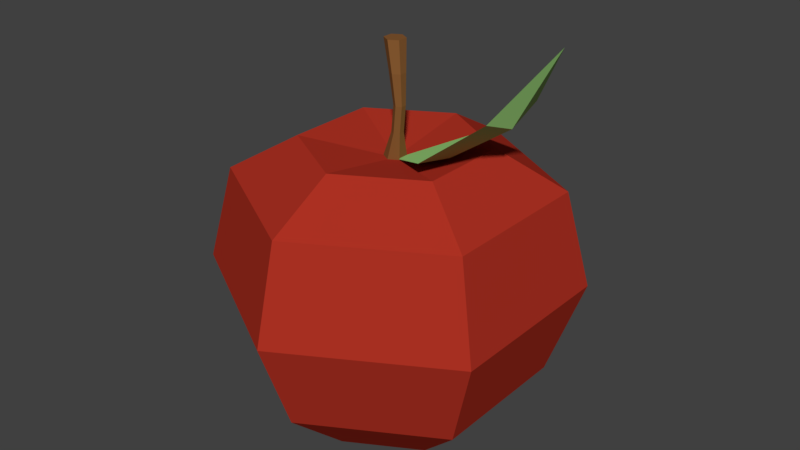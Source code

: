 # Source: Apple.blend  (saved by Blender 2.79.0; exported with 4.5.12 LTS)
import bpy
from mathutils import Matrix  # noqa: F401  (used for matrix-valued properties, if any)

bpy.ops.wm.read_factory_settings(use_empty=True)
scene = bpy.context.scene
scene.name = 'Scene'

# ---- collections
col_collection_1 = bpy.data.collections.new('Collection 1'); scene.collection.children.link(col_collection_1)

# ---- materials (node trees are filled in below, after node groups)
mat_apple_leaf = bpy.data.materials.new('Apple_leaf')
mat_apple_leaf.alpha_threshold = 0.0
mat_apple_leaf.use_transparent_shadow = False
mat_apple_leaf.diffuse_color = (0.3953, 0.8, 0.2457, 1.0)
mat_apple_leaf.roughness = 0.5
mat_apple_red = bpy.data.materials.new('Apple_Red')
mat_apple_red.alpha_threshold = 0.0
mat_apple_red.use_transparent_shadow = False
mat_apple_red.diffuse_color = (0.4246, 0.03147, 0.01696, 1.0)
mat_apple_red.roughness = 0.5
mat_apple_brown = bpy.data.materials.new('Apple_Brown')
mat_apple_brown.alpha_threshold = 0.0
mat_apple_brown.use_transparent_shadow = False
mat_apple_brown.diffuse_color = (0.2266, 0.09484, 0.02926, 1.0)
mat_apple_brown.roughness = 0.5

# ---- material node trees

# ---- world
world_world = bpy.data.worlds.new('World'); scene.world = world_world
world_world.color = (0.05088, 0.05088, 0.05088)
world_world.use_sun_shadow = False
world_world.sun_shadow_jitter_overblur = 0.0
world_world.cycles.sampling_method = 'MANUAL'

# ---- meshes
me_sphere_001 = bpy.data.meshes.new('Sphere.001')
me_sphere_001.from_pydata([(0.04316, 0.02492, 0.6337), (0.04316, -0.02492, 0.6337), (0.9276, 0.009341, 1.386), (0.6808, 0.2051, 1.029), (0.3555, 0.2666, 0.7792), (0.3555, -0.2603, 0.7792), (0.6808, -0.1927, 1.029), (0.3555, -0.01586, 0.7256), (0.04316, -0.006446, 0.6337), (0.6948, -0.008248, 0.9589), (0.04827, 0.02539, 0.6412), (0.04827, -0.02445, 0.6412), (0.04827, -0.005975, 0.6412), (0.0, 0.5, 0.7092), (0.0, 0.866, 0.5036), (0.0, 1.0, -0.02019), (-2.794e-09, 0.8079, -0.544), (-2.794e-09, 0.446, -0.8785), (0.433, 0.25, 0.7092), (0.75, 0.433, 0.5036), (0.866, 0.5, -0.02019), (0.6997, 0.404, -0.544), (0.3863, 0.223, -0.8785), (0.433, -0.25, 0.7092), (0.75, -0.433, 0.5036), (0.866, -0.5, -0.02019), (0.6997, -0.404, -0.544), (0.3863, -0.223, -0.8785), (-8.568e-08, -0.5, 0.7092), (-1.304e-07, -0.866, 0.5036), (-1.304e-07, -1.0, -0.02019), (-6.892e-08, -0.8079, -0.544), (-9.313e-08, -0.446, -0.8785), (-0.433, -0.25, 0.7092), (-0.75, -0.433, 0.5036), (-0.866, -0.5, -0.02019), (-0.6997, -0.404, -0.544), (-0.3863, -0.223, -0.8785), (-0.433, 0.25, 0.7092), (-0.75, 0.433, 0.5036), (-0.866, 0.5, -0.02019), (-0.6997, 0.404, -0.544), (-0.3863, 0.223, -0.8785), (0.008966, -0.009173, 0.7797), (0.05217, 0.03023, 0.6337), (-2.014e-08, 0.06035, 0.6337), (0.05217, -0.03001, 0.6337), (-3.027e-08, -0.06012, 0.6337), (-0.05217, -0.03001, 0.6337), (-0.05217, 0.03023, 0.6337), (0.04833, 0.0279, 1.246), (2.028e-08, 0.05581, 1.246), (0.04833, -0.0279, 1.246), (9.851e-09, -0.05581, 1.246), (-0.04833, -0.0279, 1.246), (-0.04833, 0.0279, 1.246), (0.02727, -0.0154, 0.9248), (-0.0005917, -0.003655, 1.087), (0.0726, -0.04591, 1.087), (0.08029, -0.04601, 0.9248), (0.06304, -0.04039, 0.7797), (-0.0005917, -0.04591, 1.087), (0.02727, -0.04601, 0.9248), (0.008966, -0.04039, 0.7797), (0.036, -0.056, 0.7797), (0.05378, -0.06132, 0.9248), (0.036, -0.06704, 1.087), (0.0726, -0.003655, 1.087), (0.08029, -0.0154, 0.9248), (0.06304, -0.009173, 0.7797), (0.036, 0.006437, 0.7797), (0.05378, -9.866e-05, 0.9248), (0.036, 0.01747, 1.087), (-0.05217, 0.002658, 0.6333), (0.05217, -0.007679, 0.6337)], [], [(3, 2, 9), (0, 4, 7, 8), (4, 3, 9, 7), (7, 9, 6, 5), (9, 2, 6), (8, 7, 5, 1), (2, 3, 6), (3, 4, 5, 6), (8, 1, 11, 12), (0, 8, 12, 10), (4, 10, 12, 11, 5), (5, 11, 1), (0, 10, 4), (14, 13, 18, 19), (17, 16, 21, 22), (15, 14, 19, 20), (18, 13, 45, 44), (16, 15, 20, 21), (22, 21, 26, 27), (20, 19, 24, 25), (38, 33, 48, 73, 49), (21, 20, 25, 26), (19, 18, 23, 24), (27, 26, 31, 32), (25, 24, 29, 30), (33, 28, 47, 48), (26, 25, 30, 31), (24, 23, 28, 29), (30, 29, 34, 35), (28, 23, 46, 47), (31, 30, 35, 36), (29, 28, 33, 34), (32, 31, 36, 37), (13, 38, 49, 45), (36, 35, 40, 41), (34, 33, 38, 39), (37, 36, 41, 42), (35, 34, 39, 40), (17, 22, 27, 32, 37, 42), (41, 40, 15, 16), (39, 38, 13, 14), (42, 41, 16, 17), (40, 39, 14, 15), (23, 18, 44, 74, 46), (66, 58, 52, 53), (57, 61, 54, 55), (72, 57, 55, 51), (58, 67, 50, 52), (61, 66, 53, 54), (67, 72, 51, 50), (50, 51, 55, 54, 53, 52), (44, 45, 70, 69), (69, 70, 71, 68), (68, 71, 72, 67), (48, 47, 64, 63), (63, 64, 65, 62), (62, 65, 66, 61), (46, 74, 44, 69, 60), (60, 69, 68, 59), (59, 68, 67, 58), (45, 49, 43, 70), (70, 43, 56, 71), (71, 56, 57, 72), (49, 73, 48, 63, 43), (43, 63, 62, 56), (56, 62, 61, 57), (47, 46, 60, 64), (64, 60, 59, 65), (65, 59, 58, 66)])
me_sphere_001.polygons.foreach_set('material_index', [0, 0, 0, 0, 0, 0, 0, 0, 0, 0, 0, 0, 0, 1, 1, 1, 1, 1, 1, 1, 1, 1, 1, 1, 1, 1, 1, 1, 1, 1, 1, 1, 1, 1, 1, 1, 1, 1, 1, 1, 1, 1, 1, 1, 2, 2, 2, 2, 2, 2, 2, 1, 2, 2, 2, 2, 2, 2, 2, 2, 1, 2, 2, 2, 2, 2, 2, 2, 2])
me_sphere_001.materials.append(mat_apple_leaf)
me_sphere_001.materials.append(mat_apple_red)
me_sphere_001.materials.append(mat_apple_brown)
me_sphere_001.use_remesh_preserve_volume = False
me_sphere_001.use_remesh_preserve_attributes = False
me_sphere_001.use_mirror_vertex_groups = False
me_sphere_001.update()

# ---- objects
ob_sphere_001 = bpy.data.objects.new('Sphere.001', me_sphere_001)

# ---- transforms, parenting, visibility, modifiers, constraints
ob_sphere_001.location = (0.0, 0.0, 0.0)
ob_sphere_001.lineart.crease_threshold = 0.0

# ---- collection membership
col_collection_1.objects.link(ob_sphere_001)

# ---- scene / render settings (as saved in the file)
scene.frame_start = 1; scene.frame_end = 250; scene.frame_set(1)
scene.render.engine = 'BLENDER_EEVEE_NEXT'
scene.render.resolution_percentage = 50
scene.render.dither_intensity = 0.0
scene.cycles.use_denoising = False
scene.cycles.samples = 128
scene.cycles.sampling_pattern = 'TABULATED_SOBOL'
scene.cycles.use_adaptive_sampling = False
scene.cycles.use_light_tree = False
scene.cycles.blur_glossy = 0.0
scene.cycles.sample_clamp_indirect = 0.0
scene.view_settings.view_transform = 'Standard'
bpy.context.view_layer.update()

# ---- added for rendering (the .blend has no active camera and no usable light): camera, sun
cam_auto = bpy.data.cameras.new('AutoCamera')
cam_auto.lens = 50.0
cam_auto.sensor_width = 36.0
cam_auto.clip_end = 1000.0
ob_auto_camera = bpy.data.objects.new('AutoCamera', cam_auto)
scene.collection.objects.link(ob_auto_camera)
ob_auto_camera.location = (3.28173, -3.90113, 2.85458)
ob_auto_camera.rotation_euler = (1.09748, -7.21219e-08, 0.694738)
scene.camera = ob_auto_camera
light_auto_sun = bpy.data.lights.new('AutoSun', 'SUN')
light_auto_sun.energy = 3.0
light_auto_sun.angle = 0.0523599
ob_auto_sun = bpy.data.objects.new('AutoSun', light_auto_sun)
scene.collection.objects.link(ob_auto_sun)
ob_auto_sun.rotation_euler = (0.872665, 0.174533, 0.523599)
bpy.context.view_layer.update()

